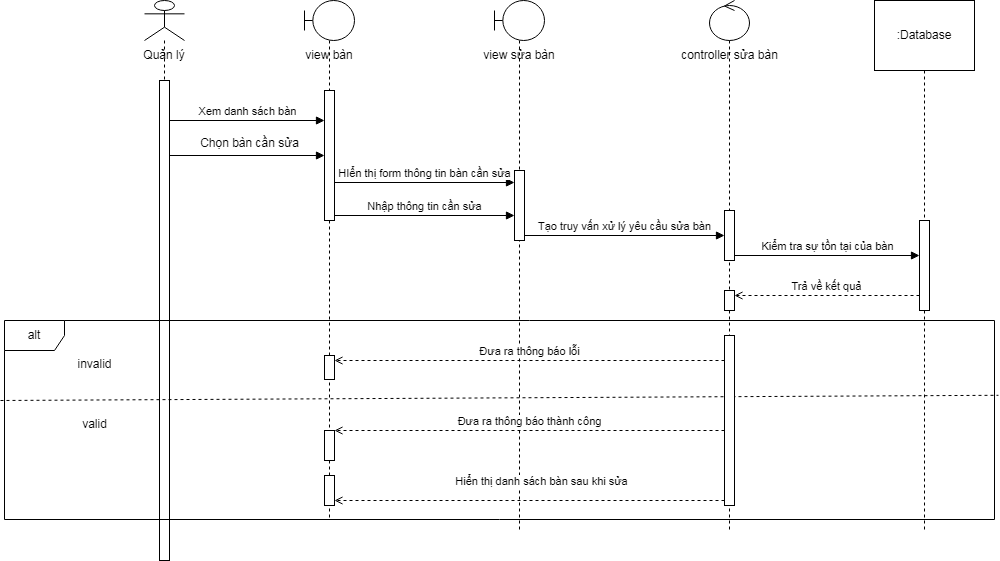

The diagram above was exported from draw.io. Its source (the exported page's mxGraphModel, read from the mxfile embedded in the PNG):
<mxGraphModel dx="1236" dy="590" grid="1" gridSize="10" guides="1" tooltips="1" connect="1" arrows="1" fold="1" page="1" pageScale="1" pageWidth="827" pageHeight="1169" math="0" shadow="0">
  <root>
    <mxCell id="0" />
    <mxCell id="1" parent="0" />
    <mxCell id="ljzvtjW0OF2KffV94q89-1" value="" style="shape=umlLifeline;perimeter=lifelinePerimeter;whiteSpace=wrap;html=1;container=1;dropTarget=0;collapsible=0;recursiveResize=0;outlineConnect=0;portConstraint=eastwest;newEdgeStyle={&quot;curved&quot;:0,&quot;rounded&quot;:0};participant=umlActor;" parent="1" vertex="1">
      <mxGeometry x="150" y="80" width="40" height="560" as="geometry" />
    </mxCell>
    <mxCell id="ljzvtjW0OF2KffV94q89-2" value="" style="html=1;points=[[0,0,0,0,5],[0,1,0,0,-5],[1,0,0,0,5],[1,1,0,0,-5]];perimeter=orthogonalPerimeter;outlineConnect=0;targetShapes=umlLifeline;portConstraint=eastwest;newEdgeStyle={&quot;curved&quot;:0,&quot;rounded&quot;:0};" parent="ljzvtjW0OF2KffV94q89-1" vertex="1">
      <mxGeometry x="15" y="80" width="10" height="480" as="geometry" />
    </mxCell>
    <mxCell id="ljzvtjW0OF2KffV94q89-3" value="" style="shape=umlLifeline;perimeter=lifelinePerimeter;whiteSpace=wrap;html=1;container=1;dropTarget=0;collapsible=0;recursiveResize=0;outlineConnect=0;portConstraint=eastwest;newEdgeStyle={&quot;curved&quot;:0,&quot;rounded&quot;:0};participant=umlBoundary;" parent="1" vertex="1">
      <mxGeometry x="310" y="80" width="50" height="520" as="geometry" />
    </mxCell>
    <mxCell id="ljzvtjW0OF2KffV94q89-4" value="" style="html=1;points=[[0,0,0,0,5],[0,1,0,0,-5],[1,0,0,0,5],[1,1,0,0,-5]];perimeter=orthogonalPerimeter;outlineConnect=0;targetShapes=umlLifeline;portConstraint=eastwest;newEdgeStyle={&quot;curved&quot;:0,&quot;rounded&quot;:0};" parent="ljzvtjW0OF2KffV94q89-3" vertex="1">
      <mxGeometry x="20" y="90" width="10" height="130" as="geometry" />
    </mxCell>
    <mxCell id="ljzvtjW0OF2KffV94q89-5" value="Quản lý" style="text;html=1;strokeColor=none;fillColor=none;align=center;verticalAlign=middle;whiteSpace=wrap;rounded=0;" parent="1" vertex="1">
      <mxGeometry x="135" y="120" width="70" height="30" as="geometry" />
    </mxCell>
    <mxCell id="ljzvtjW0OF2KffV94q89-6" value="view bàn" style="text;html=1;strokeColor=none;fillColor=none;align=center;verticalAlign=middle;whiteSpace=wrap;rounded=0;" parent="1" vertex="1">
      <mxGeometry x="290" y="120" width="90" height="30" as="geometry" />
    </mxCell>
    <mxCell id="ljzvtjW0OF2KffV94q89-7" value="" style="shape=umlLifeline;perimeter=lifelinePerimeter;whiteSpace=wrap;html=1;container=1;dropTarget=0;collapsible=0;recursiveResize=0;outlineConnect=0;portConstraint=eastwest;newEdgeStyle={&quot;curved&quot;:0,&quot;rounded&quot;:0};participant=umlBoundary;" parent="1" vertex="1">
      <mxGeometry x="500" y="80" width="50" height="530" as="geometry" />
    </mxCell>
    <mxCell id="ljzvtjW0OF2KffV94q89-8" value="" style="html=1;points=[[0,0,0,0,5],[0,1,0,0,-5],[1,0,0,0,5],[1,1,0,0,-5]];perimeter=orthogonalPerimeter;outlineConnect=0;targetShapes=umlLifeline;portConstraint=eastwest;newEdgeStyle={&quot;curved&quot;:0,&quot;rounded&quot;:0};" parent="ljzvtjW0OF2KffV94q89-7" vertex="1">
      <mxGeometry x="20" y="170" width="10" height="70" as="geometry" />
    </mxCell>
    <mxCell id="ljzvtjW0OF2KffV94q89-9" value="view sửa bàn" style="text;html=1;strokeColor=none;fillColor=none;align=center;verticalAlign=middle;whiteSpace=wrap;rounded=0;" parent="1" vertex="1">
      <mxGeometry x="480" y="120" width="90" height="30" as="geometry" />
    </mxCell>
    <mxCell id="ljzvtjW0OF2KffV94q89-10" value="Xem danh sách bàn" style="html=1;verticalAlign=bottom;endArrow=block;curved=0;rounded=0;" parent="1" target="ljzvtjW0OF2KffV94q89-4" edge="1">
      <mxGeometry width="80" relative="1" as="geometry">
        <mxPoint x="175" y="200" as="sourcePoint" />
        <mxPoint x="310" y="200" as="targetPoint" />
      </mxGeometry>
    </mxCell>
    <mxCell id="ljzvtjW0OF2KffV94q89-11" value="" style="html=1;verticalAlign=bottom;endArrow=block;curved=0;rounded=0;" parent="1" target="ljzvtjW0OF2KffV94q89-4" edge="1">
      <mxGeometry width="80" relative="1" as="geometry">
        <mxPoint x="175" y="235" as="sourcePoint" />
        <mxPoint x="310" y="240" as="targetPoint" />
      </mxGeometry>
    </mxCell>
    <mxCell id="ljzvtjW0OF2KffV94q89-12" value="HIển thị form thông tin bàn cần sửa" style="html=1;verticalAlign=bottom;endArrow=block;curved=0;rounded=0;" parent="1" target="ljzvtjW0OF2KffV94q89-8" edge="1">
      <mxGeometry width="80" relative="1" as="geometry">
        <mxPoint x="340" y="262" as="sourcePoint" />
        <mxPoint x="490" y="262" as="targetPoint" />
      </mxGeometry>
    </mxCell>
    <mxCell id="ljzvtjW0OF2KffV94q89-13" value="Nhập thông tin cần sửa" style="html=1;verticalAlign=bottom;endArrow=block;curved=0;rounded=0;exitX=1;exitY=1;exitDx=0;exitDy=-5;exitPerimeter=0;" parent="1" source="ljzvtjW0OF2KffV94q89-4" target="ljzvtjW0OF2KffV94q89-8" edge="1">
      <mxGeometry width="80" relative="1" as="geometry">
        <mxPoint x="350" y="272" as="sourcePoint" />
        <mxPoint x="490" y="295" as="targetPoint" />
      </mxGeometry>
    </mxCell>
    <mxCell id="ljzvtjW0OF2KffV94q89-14" value=":Database&lt;br&gt;" style="shape=umlLifeline;perimeter=lifelinePerimeter;whiteSpace=wrap;html=1;container=1;dropTarget=0;collapsible=0;recursiveResize=0;outlineConnect=0;portConstraint=eastwest;newEdgeStyle={&quot;curved&quot;:0,&quot;rounded&quot;:0};size=70;" parent="1" vertex="1">
      <mxGeometry x="880" y="80" width="100" height="530" as="geometry" />
    </mxCell>
    <mxCell id="ljzvtjW0OF2KffV94q89-15" value="" style="html=1;points=[[0,0,0,0,5],[0,1,0,0,-5],[1,0,0,0,5],[1,1,0,0,-5]];perimeter=orthogonalPerimeter;outlineConnect=0;targetShapes=umlLifeline;portConstraint=eastwest;newEdgeStyle={&quot;curved&quot;:0,&quot;rounded&quot;:0};" parent="ljzvtjW0OF2KffV94q89-14" vertex="1">
      <mxGeometry x="45" y="220" width="10" height="90" as="geometry" />
    </mxCell>
    <mxCell id="ljzvtjW0OF2KffV94q89-16" value="" style="shape=umlLifeline;perimeter=lifelinePerimeter;whiteSpace=wrap;html=1;container=1;dropTarget=0;collapsible=0;recursiveResize=0;outlineConnect=0;portConstraint=eastwest;newEdgeStyle={&quot;curved&quot;:0,&quot;rounded&quot;:0};participant=umlControl;" parent="1" vertex="1">
      <mxGeometry x="715" y="80" width="40" height="530" as="geometry" />
    </mxCell>
    <mxCell id="ljzvtjW0OF2KffV94q89-17" value="" style="html=1;points=[[0,0,0,0,5],[0,1,0,0,-5],[1,0,0,0,5],[1,1,0,0,-5]];perimeter=orthogonalPerimeter;outlineConnect=0;targetShapes=umlLifeline;portConstraint=eastwest;newEdgeStyle={&quot;curved&quot;:0,&quot;rounded&quot;:0};" parent="ljzvtjW0OF2KffV94q89-16" vertex="1">
      <mxGeometry x="15" y="210" width="10" height="50" as="geometry" />
    </mxCell>
    <mxCell id="ljzvtjW0OF2KffV94q89-18" value="controller sửa bàn" style="text;html=1;align=center;verticalAlign=middle;resizable=0;points=[];autosize=1;strokeColor=none;fillColor=none;" parent="1" vertex="1">
      <mxGeometry x="675" y="120" width="120" height="30" as="geometry" />
    </mxCell>
    <mxCell id="ljzvtjW0OF2KffV94q89-19" value="Chọn bàn cần sửa" style="text;html=1;align=center;verticalAlign=middle;resizable=0;points=[];autosize=1;strokeColor=none;fillColor=none;" parent="1" vertex="1">
      <mxGeometry x="195" y="208" width="120" height="30" as="geometry" />
    </mxCell>
    <mxCell id="ljzvtjW0OF2KffV94q89-20" value="Tạo truy vấn xử lý yêu cầu sửa bàn" style="html=1;verticalAlign=bottom;endArrow=block;curved=0;rounded=0;exitX=1;exitY=1;exitDx=0;exitDy=-5;exitPerimeter=0;" parent="1" source="ljzvtjW0OF2KffV94q89-8" target="ljzvtjW0OF2KffV94q89-17" edge="1">
      <mxGeometry width="80" relative="1" as="geometry">
        <mxPoint x="570" y="330" as="sourcePoint" />
        <mxPoint x="670" y="305" as="targetPoint" />
      </mxGeometry>
    </mxCell>
    <mxCell id="ljzvtjW0OF2KffV94q89-21" value="alt" style="shape=umlFrame;whiteSpace=wrap;html=1;pointerEvents=0;" parent="1" vertex="1">
      <mxGeometry x="10" y="400" width="990" height="199" as="geometry" />
    </mxCell>
    <mxCell id="ljzvtjW0OF2KffV94q89-22" value="" style="endArrow=none;dashed=1;html=1;rounded=0;entryX=1.004;entryY=0.32;entryDx=0;entryDy=0;entryPerimeter=0;" parent="1" edge="1">
      <mxGeometry width="50" height="50" relative="1" as="geometry">
        <mxPoint x="6" y="480" as="sourcePoint" />
        <mxPoint x="1003.96" y="474.79999999999995" as="targetPoint" />
        <Array as="points" />
      </mxGeometry>
    </mxCell>
    <mxCell id="ljzvtjW0OF2KffV94q89-23" value="invalid" style="text;html=1;align=center;verticalAlign=middle;resizable=0;points=[];autosize=1;strokeColor=none;fillColor=none;" parent="1" vertex="1">
      <mxGeometry x="70" y="429" width="60" height="30" as="geometry" />
    </mxCell>
    <mxCell id="ljzvtjW0OF2KffV94q89-24" value="valid" style="text;html=1;align=center;verticalAlign=middle;resizable=0;points=[];autosize=1;strokeColor=none;fillColor=none;" parent="1" vertex="1">
      <mxGeometry x="75" y="489" width="50" height="30" as="geometry" />
    </mxCell>
    <mxCell id="ljzvtjW0OF2KffV94q89-26" value="Kiểm tra sự tồn tại của bàn" style="html=1;verticalAlign=bottom;endArrow=block;curved=0;rounded=0;exitX=1;exitY=1;exitDx=0;exitDy=-5;exitPerimeter=0;" parent="1" source="ljzvtjW0OF2KffV94q89-17" target="ljzvtjW0OF2KffV94q89-15" edge="1">
      <mxGeometry width="80" relative="1" as="geometry">
        <mxPoint x="755" y="320" as="sourcePoint" />
        <mxPoint x="925" y="335" as="targetPoint" />
      </mxGeometry>
    </mxCell>
    <mxCell id="ljzvtjW0OF2KffV94q89-32" value="Trả về kết quả" style="html=1;verticalAlign=bottom;startArrow=none;startFill=0;endArrow=open;startSize=8;rounded=0;dashed=1;endFill=0;entryX=1;entryY=0;entryDx=0;entryDy=5;entryPerimeter=0;" parent="1" source="ljzvtjW0OF2KffV94q89-15" target="ljzvtjW0OF2KffV94q89-33" edge="1">
      <mxGeometry x="0.0017" width="60" relative="1" as="geometry">
        <mxPoint x="935" y="378" as="sourcePoint" />
        <mxPoint x="350" y="378" as="targetPoint" />
        <mxPoint as="offset" />
      </mxGeometry>
    </mxCell>
    <mxCell id="ljzvtjW0OF2KffV94q89-33" value="" style="html=1;points=[[0,0,0,0,5],[0,1,0,0,-5],[1,0,0,0,5],[1,1,0,0,-5]];perimeter=orthogonalPerimeter;outlineConnect=0;targetShapes=umlLifeline;portConstraint=eastwest;newEdgeStyle={&quot;curved&quot;:0,&quot;rounded&quot;:0};" parent="1" vertex="1">
      <mxGeometry x="730" y="370" width="10" height="20" as="geometry" />
    </mxCell>
    <mxCell id="Afcs3pL26JTPhy-d2J7x-8" value="" style="html=1;points=[[0,0,0,0,5],[0,1,0,0,-5],[1,0,0,0,5],[1,1,0,0,-5]];perimeter=orthogonalPerimeter;outlineConnect=0;targetShapes=umlLifeline;portConstraint=eastwest;newEdgeStyle={&quot;curved&quot;:0,&quot;rounded&quot;:0};" parent="1" vertex="1">
      <mxGeometry x="330" y="435" width="10" height="24" as="geometry" />
    </mxCell>
    <mxCell id="Afcs3pL26JTPhy-d2J7x-9" value="Đưa ra thông báo lỗi" style="html=1;verticalAlign=bottom;startArrow=none;startFill=0;endArrow=open;startSize=8;rounded=0;dashed=1;endFill=0;entryX=1;entryY=0;entryDx=0;entryDy=5;entryPerimeter=0;" parent="1" source="Afcs3pL26JTPhy-d2J7x-14" target="Afcs3pL26JTPhy-d2J7x-8" edge="1">
      <mxGeometry x="0.0017" width="60" relative="1" as="geometry">
        <mxPoint x="940" y="440" as="sourcePoint" />
        <mxPoint x="650" y="360" as="targetPoint" />
        <mxPoint as="offset" />
      </mxGeometry>
    </mxCell>
    <mxCell id="Afcs3pL26JTPhy-d2J7x-10" value="" style="html=1;points=[[0,0,0,0,5],[0,1,0,0,-5],[1,0,0,0,5],[1,1,0,0,-5]];perimeter=orthogonalPerimeter;outlineConnect=0;targetShapes=umlLifeline;portConstraint=eastwest;newEdgeStyle={&quot;curved&quot;:0,&quot;rounded&quot;:0};" parent="1" vertex="1">
      <mxGeometry x="330" y="510" width="10" height="30" as="geometry" />
    </mxCell>
    <mxCell id="Afcs3pL26JTPhy-d2J7x-11" value="Đưa ra thông báo thành công" style="html=1;verticalAlign=bottom;startArrow=none;startFill=0;endArrow=open;startSize=8;rounded=0;dashed=1;endFill=0;" parent="1" source="Afcs3pL26JTPhy-d2J7x-14" target="Afcs3pL26JTPhy-d2J7x-10" edge="1">
      <mxGeometry x="0.0017" width="60" relative="1" as="geometry">
        <mxPoint x="780" y="520" as="sourcePoint" />
        <mxPoint x="350" y="517" as="targetPoint" />
        <mxPoint as="offset" />
      </mxGeometry>
    </mxCell>
    <mxCell id="Afcs3pL26JTPhy-d2J7x-12" value="Hiển thị danh sách bàn sau khi sửa" style="html=1;verticalAlign=bottom;startArrow=none;startFill=0;endArrow=open;startSize=8;rounded=0;dashed=1;endFill=0;entryX=1;entryY=1;entryDx=0;entryDy=-5;entryPerimeter=0;" parent="1" source="Afcs3pL26JTPhy-d2J7x-14" target="Afcs3pL26JTPhy-d2J7x-13" edge="1">
      <mxGeometry x="-0.0598" y="-10" width="60" relative="1" as="geometry">
        <mxPoint x="935" y="584" as="sourcePoint" />
        <mxPoint x="360" y="527" as="targetPoint" />
        <mxPoint as="offset" />
      </mxGeometry>
    </mxCell>
    <mxCell id="Afcs3pL26JTPhy-d2J7x-13" value="" style="html=1;points=[[0,0,0,0,5],[0,1,0,0,-5],[1,0,0,0,5],[1,1,0,0,-5]];perimeter=orthogonalPerimeter;outlineConnect=0;targetShapes=umlLifeline;portConstraint=eastwest;newEdgeStyle={&quot;curved&quot;:0,&quot;rounded&quot;:0};" parent="1" vertex="1">
      <mxGeometry x="330" y="555" width="10" height="30" as="geometry" />
    </mxCell>
    <mxCell id="Afcs3pL26JTPhy-d2J7x-14" value="" style="html=1;points=[[0,0,0,0,5],[0,1,0,0,-5],[1,0,0,0,5],[1,1,0,0,-5]];perimeter=orthogonalPerimeter;outlineConnect=0;targetShapes=umlLifeline;portConstraint=eastwest;newEdgeStyle={&quot;curved&quot;:0,&quot;rounded&quot;:0};" parent="1" vertex="1">
      <mxGeometry x="730" y="415" width="10" height="170" as="geometry" />
    </mxCell>
  </root>
</mxGraphModel>